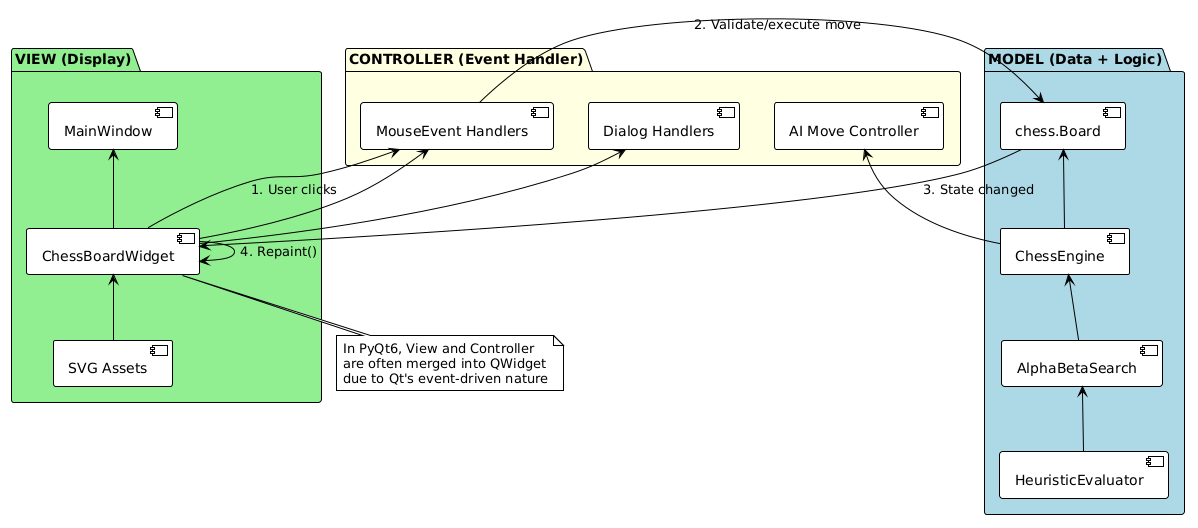

The diagram above was rendered by PlantUML. Its source (embedded in the PNG):
@startuml
!theme plain

package "MODEL (Data + Logic)" #LightBlue {
    component "chess.Board" as Board
    component "ChessEngine" as Engine
    component "AlphaBetaSearch" as Search
    component "HeuristicEvaluator" as Eval
}

package "VIEW (Display)" #LightGreen {
    component "MainWindow" as MW
    component "ChessBoardWidget" as CBW
    component "SVG Assets" as SVG
}

package "CONTROLLER (Event Handler)" #LightYellow {
    component "MouseEvent Handlers" as Mouse
    component "AI Move Controller" as AICtrl
    component "Dialog Handlers" as Dialogs
}

' Model dependencies
Board <-- Engine
Engine <-- Search
Search <-- Eval

' View dependencies
MW <-- CBW
CBW <-- SVG

' Controller dependencies
Mouse <-- CBW
AICtrl <-- Engine
Dialogs <-- CBW

' Data flow arrows
CBW --> Mouse : 1. User clicks
Mouse --> Board : 2. Validate/execute move
Board --> CBW : 3. State changed
CBW --> CBW : 4. Repaint()

note bottom of CBW
    In PyQt6, View and Controller
    are often merged into QWidget
    due to Qt's event-driven nature
end note
@enduml